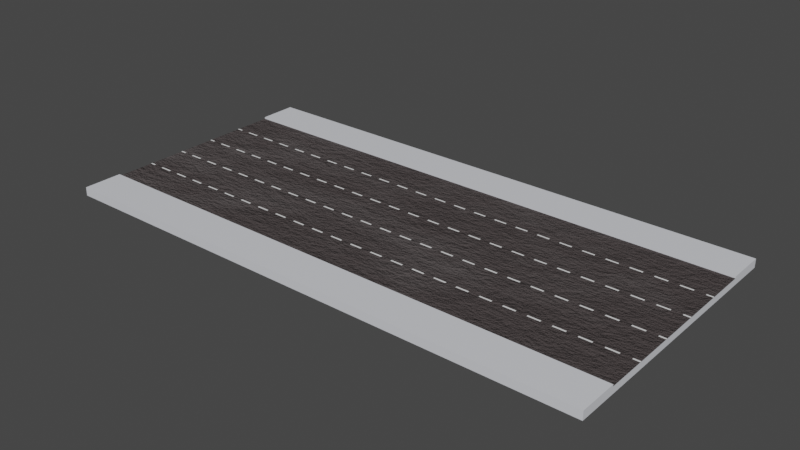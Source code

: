 # Source: mid_straight_road.blend  (saved by Blender 3.4.6; exported with 4.5.12 LTS)
import bpy
from mathutils import Matrix  # noqa: F401  (used for matrix-valued properties, if any)

bpy.ops.wm.read_factory_settings(use_empty=True)
scene = bpy.context.scene
scene.name = 'Scene'

# ---- collections
col_street = bpy.data.collections.new('street'); scene.collection.children.link(col_street)

# ---- materials (node trees are filled in below, after node groups)
mat_banchine = bpy.data.materials.new('banchine')
mat_street = bpy.data.materials.new('street')

# ---- material node trees
mat_banchine.use_nodes = True; mat_banchine.node_tree.nodes.clear()
_N = mat_banchine.node_tree.nodes; _L = mat_banchine.node_tree.links
n0 = _N.new('ShaderNodeBsdfPrincipled'); n0.name = 'Principled BSDF'; n0.location = (10, 300)
n0.distribution = 'GGX'
n0.subsurface_method = 'RANDOM_WALK_SKIN'
n0.inputs[0].default_value = (0.7231, 0.7379, 0.7835, 1.0)
n0.inputs[3].default_value = 1.45
n0.inputs[27].default_value = (0.0, 0.0, 0.0, 1.0)
n0.inputs[28].default_value = 1.0
n1 = _N.new('ShaderNodeOutputMaterial'); n1.name = 'Material Output'; n1.location = (300, 300)
_L.new(n0.outputs[0], n1.inputs[0])
n1.is_active_output = True
mat_street.use_nodes = True; mat_street.node_tree.nodes.clear()
_N = mat_street.node_tree.nodes; _L = mat_street.node_tree.links
n0 = _N.new('ShaderNodeBsdfPrincipled'); n0.name = 'Principled BSDF'; n0.location = (131, 300)
n0.distribution = 'GGX'
n0.subsurface_method = 'RANDOM_WALK_SKIN'
n0.inputs[3].default_value = 1.45
n0.inputs[13].default_value = 0.2345
n0.inputs[27].default_value = (0.0, 0.0, 0.0, 1.0)
n0.inputs[28].default_value = 1.0
n1 = _N.new('ShaderNodeOutputMaterial'); n1.name = 'Material Output'; n1.location = (421, 300)
n2 = _N.new('ShaderNodeRGB'); n2.name = 'RGB'; n2.location = (-679, 286)
n2.outputs[0].default_value = (0.08022, 0.06663, 0.06663, 1.0)
n3 = _N.new('ShaderNodeMix'); n3.name = 'Mix'; n3.location = (-78, 299)
n3.data_type = 'RGBA'
n3.inputs[0].default_value = 0.08
n4 = _N.new('ShaderNodeValToRGB'); n4.name = 'ColorRamp'; n4.location = (-411, 79)
while len(n4.color_ramp.elements) > 1: n4.color_ramp.elements.remove(n4.color_ramp.elements[-1])
n4.color_ramp.elements[0].position = 0.4618; n4.color_ramp.elements[0].color = (0.0, 0.0, 0.0, 1.0)
_e = n4.color_ramp.elements.new(0.8618); _e.color = (0.7284, 0.7284, 0.7284, 1.0)
n5 = _N.new('ShaderNodeMath'); n5.name = 'Math'; n5.location = (-88, 76)
n5.inputs[1].default_value = 0.75
n6 = _N.new('ShaderNodeTexNoise'); n6.name = 'Noise Texture'; n6.location = (-810, 83)
n6.inputs[2].default_value = 5.2
n6.inputs[3].default_value = 16.0
n7 = _N.new('ShaderNodeBump'); n7.name = 'Bump'; n7.location = (-142, -177)
n7.inputs[0].default_value = 0.4867
n7.inputs[1].default_value = 1.0
n7.inputs[2].default_value = 1.0
n8 = _N.new('ShaderNodeTexNoise'); n8.name = 'Musgrave Texture'; n8.location = (-425, -172)
n8.width = 150
n8.normalize = False
n8.inputs[2].default_value = 12.8
n8.inputs[3].default_value = 9.0
n8.inputs[4].default_value = 0.933
_L.new(n0.outputs[0], n1.inputs[0])
_L.new(n6.outputs[1], n4.inputs[0])
_L.new(n2.outputs[0], n3.inputs[6])
_L.new(n3.outputs[2], n0.inputs[0])
_L.new(n4.outputs[0], n3.inputs[7])
_L.new(n5.outputs[0], n0.inputs[2])
_L.new(n6.outputs[1], n5.inputs[0])
_L.new(n7.outputs[0], n0.inputs[5])
_L.new(n8.outputs[0], n7.inputs[3])
n1.is_active_output = True

# ---- world
world_world = bpy.data.worlds.new('World'); scene.world = world_world
world_world.use_nodes = True; world_world.node_tree.nodes.clear()
_N = world_world.node_tree.nodes; _L = world_world.node_tree.links
n0 = _N.new('ShaderNodeOutputWorld'); n0.name = 'World Output'; n0.location = (300, 300)
n1 = _N.new('ShaderNodeBackground'); n1.name = 'Background'; n1.location = (10, 300)
n1.inputs[0].default_value = (0.05088, 0.05088, 0.05088, 1.0)
_L.new(n1.outputs[0], n0.inputs[0])
n0.is_active_output = True
world_world.color = (0.05088, 0.05088, 0.05088)
world_world.use_sun_shadow = False
world_world.sun_shadow_jitter_overblur = 0.0

# ---- meshes
me_cube_003 = bpy.data.meshes.new('Cube.003')
me_cube_003.from_pydata([(-1.0, -1.0, -1.0), (-1.0, -1.0, 1.0), (-1.0, 1.0, -1.0), (-1.0, 1.0, 1.0), (1.0, -1.0, -1.0), (1.0, -1.0, 1.0), (1.0, 1.0, -1.0), (1.0, 1.0, 1.0), (-1.0, 0.7143, -1.0), (-1.0, 0.4286, -1.0), (-1.0, 0.1429, -1.0), (-1.0, -0.1429, -1.0), (-1.0, -0.4286, -1.0), (-1.0, -0.7143, -1.0), (-1.0, -0.7143, 1.0), (-1.0, 0.7143, 1.0), (1.0, -0.7143, -1.0), (1.0, -0.4286, -1.0), (1.0, -0.1429, -1.0), (1.0, 0.1429, -1.0), (1.0, 0.4286, -1.0), (1.0, 0.7143, -1.0), (1.0, 0.7143, 1.0), (1.0, -0.7143, 1.0), (-1.0, -1.0, 0.5665), (-1.0, 1.0, 0.5665), (1.0, 1.0, 0.5665), (1.0, -1.0, 0.5665), (1.0, 0.7143, 0.5665), (1.0, 0.4286, 0.5665), (1.0, 0.1429, 0.5665), (1.0, -0.1429, 0.5665), (1.0, -0.4286, 0.5665), (1.0, -0.7143, 0.5665), (-1.0, -0.7143, 0.5665), (-1.0, -0.4286, 0.5665), (-1.0, -0.1429, 0.5665), (-1.0, 0.1429, 0.5665), (-1.0, 0.4286, 0.5665), (-1.0, 0.7143, 0.5665), (1.0, -1.0, -1.0), (1.0, -1.0, 1.0), (1.0, 1.0, -1.0), (1.0, 1.0, 1.0), (3.0, -1.0, -1.0), (3.0, -1.0, 1.0), (3.0, 1.0, -1.0), (3.0, 1.0, 1.0), (1.0, 0.7143, -1.0), (1.0, 0.4286, -1.0), (1.0, 0.1429, -1.0), (1.0, -0.1429, -1.0), (1.0, -0.4286, -1.0), (1.0, -0.7143, -1.0), (1.0, -0.7143, 1.0), (1.0, 0.7143, 1.0), (3.0, -0.7143, -1.0), (3.0, -0.4286, -1.0), (3.0, -0.1429, -1.0), (3.0, 0.1429, -1.0), (3.0, 0.4286, -1.0), (3.0, 0.7143, -1.0), (3.0, 0.7143, 1.0), (3.0, -0.7143, 1.0), (1.0, -1.0, 0.5665), (1.0, 1.0, 0.5665), (3.0, 1.0, 0.5665), (3.0, -1.0, 0.5665), (3.0, 0.7143, 0.5665), (3.0, 0.4286, 0.5665), (3.0, 0.1429, 0.5665), (3.0, -0.1429, 0.5665), (3.0, -0.4286, 0.5665), (3.0, -0.7143, 0.5665), (1.0, -0.7143, 0.5665), (1.0, -0.4286, 0.5665), (1.0, -0.1429, 0.5665), (1.0, 0.1429, 0.5665), (1.0, 0.4286, 0.5665), (1.0, 0.7143, 0.5665), (3.0, -1.0, -1.0), (3.0, -1.0, 1.0), (3.0, 1.0, -1.0), (3.0, 1.0, 1.0), (5.0, -1.0, -1.0), (5.0, -1.0, 1.0), (5.0, 1.0, -1.0), (5.0, 1.0, 1.0), (3.0, 0.7143, -1.0), (3.0, 0.4286, -1.0), (3.0, 0.1429, -1.0), (3.0, -0.1429, -1.0), (3.0, -0.4286, -1.0), (3.0, -0.7143, -1.0), (3.0, -0.7143, 1.0), (3.0, 0.7143, 1.0), (5.0, -0.7143, -1.0), (5.0, -0.4286, -1.0), (5.0, -0.1429, -1.0), (5.0, 0.1429, -1.0), (5.0, 0.4286, -1.0), (5.0, 0.7143, -1.0), (5.0, 0.7143, 1.0), (5.0, -0.7143, 1.0), (3.0, -1.0, 0.5665), (3.0, 1.0, 0.5665), (5.0, 1.0, 0.5665), (5.0, -1.0, 0.5665), (5.0, 0.7143, 0.5665), (5.0, 0.4286, 0.5665), (5.0, 0.1429, 0.5665), (5.0, -0.1429, 0.5665), (5.0, -0.4286, 0.5665), (5.0, -0.7143, 0.5665), (3.0, -0.7143, 0.5665), (3.0, -0.4286, 0.5665), (3.0, -0.1429, 0.5665), (3.0, 0.1429, 0.5665), (3.0, 0.4286, 0.5665), (3.0, 0.7143, 0.5665), (5.0, -1.0, -1.0), (5.0, -1.0, 1.0), (5.0, 1.0, -1.0), (5.0, 1.0, 1.0), (7.0, -1.0, -1.0), (7.0, -1.0, 1.0), (7.0, 1.0, -1.0), (7.0, 1.0, 1.0), (5.0, 0.7143, -1.0), (5.0, 0.4286, -1.0), (5.0, 0.1429, -1.0), (5.0, -0.1429, -1.0), (5.0, -0.4286, -1.0), (5.0, -0.7143, -1.0), (5.0, -0.7143, 1.0), (5.0, 0.7143, 1.0), (7.0, -0.7143, -1.0), (7.0, -0.4286, -1.0), (7.0, -0.1429, -1.0), (7.0, 0.1429, -1.0), (7.0, 0.4286, -1.0), (7.0, 0.7143, -1.0), (7.0, 0.7143, 1.0), (7.0, -0.7143, 1.0), (5.0, -1.0, 0.5665), (5.0, 1.0, 0.5665), (7.0, 1.0, 0.5665), (7.0, -1.0, 0.5665), (7.0, 0.7143, 0.5665), (7.0, 0.4286, 0.5665), (7.0, 0.1429, 0.5665), (7.0, -0.1429, 0.5665), (7.0, -0.4286, 0.5665), (7.0, -0.7143, 0.5665), (5.0, -0.7143, 0.5665), (5.0, -0.4286, 0.5665), (5.0, -0.1429, 0.5665), (5.0, 0.1429, 0.5665), (5.0, 0.4286, 0.5665), (5.0, 0.7143, 0.5665)], [], [(39, 15, 3, 25), (25, 3, 7, 26), (33, 23, 5, 27), (27, 5, 1, 24), (13, 16, 4, 0), (23, 14, 1, 5), (7, 3, 15, 22), (13, 34, 35, 12), (12, 35, 36, 11), (11, 36, 37, 10), (10, 37, 38, 9), (9, 38, 39, 8), (2, 6, 21, 8), (8, 21, 20, 9), (9, 20, 19, 10), (10, 19, 18, 11), (11, 18, 17, 12), (12, 17, 16, 13), (26, 7, 22, 28), (38, 29, 28, 39), (29, 38, 37, 30), (24, 1, 14, 34), (30, 37, 36, 31), (31, 36, 35, 32), (35, 34, 33, 32), (14, 23, 33, 34), (15, 39, 28, 22), (0, 24, 34, 13), (17, 32, 33, 16), (18, 31, 32, 17), (19, 30, 31, 18), (20, 29, 30, 19), (21, 28, 29, 20), (6, 26, 28, 21), (4, 27, 24, 0), (16, 33, 27, 4), (2, 25, 26, 6), (8, 39, 25, 2), (79, 55, 43, 65), (65, 43, 47, 66), (73, 63, 45, 67), (67, 45, 41, 64), (53, 56, 44, 40), (63, 54, 41, 45), (47, 43, 55, 62), (53, 74, 75, 52), (52, 75, 76, 51), (51, 76, 77, 50), (50, 77, 78, 49), (49, 78, 79, 48), (42, 46, 61, 48), (48, 61, 60, 49), (49, 60, 59, 50), (50, 59, 58, 51), (51, 58, 57, 52), (52, 57, 56, 53), (66, 47, 62, 68), (78, 69, 68, 79), (69, 78, 77, 70), (64, 41, 54, 74), (70, 77, 76, 71), (71, 76, 75, 72), (75, 74, 73, 72), (54, 63, 73, 74), (55, 79, 68, 62), (40, 64, 74, 53), (57, 72, 73, 56), (58, 71, 72, 57), (59, 70, 71, 58), (60, 69, 70, 59), (61, 68, 69, 60), (46, 66, 68, 61), (44, 67, 64, 40), (56, 73, 67, 44), (42, 65, 66, 46), (48, 79, 65, 42), (119, 95, 83, 105), (105, 83, 87, 106), (113, 103, 85, 107), (107, 85, 81, 104), (93, 96, 84, 80), (103, 94, 81, 85), (87, 83, 95, 102), (93, 114, 115, 92), (92, 115, 116, 91), (91, 116, 117, 90), (90, 117, 118, 89), (89, 118, 119, 88), (82, 86, 101, 88), (88, 101, 100, 89), (89, 100, 99, 90), (90, 99, 98, 91), (91, 98, 97, 92), (92, 97, 96, 93), (106, 87, 102, 108), (118, 109, 108, 119), (109, 118, 117, 110), (104, 81, 94, 114), (110, 117, 116, 111), (111, 116, 115, 112), (115, 114, 113, 112), (94, 103, 113, 114), (95, 119, 108, 102), (80, 104, 114, 93), (97, 112, 113, 96), (98, 111, 112, 97), (99, 110, 111, 98), (100, 109, 110, 99), (101, 108, 109, 100), (86, 106, 108, 101), (84, 107, 104, 80), (96, 113, 107, 84), (82, 105, 106, 86), (88, 119, 105, 82), (159, 135, 123, 145), (145, 123, 127, 146), (153, 143, 125, 147), (147, 125, 121, 144), (133, 136, 124, 120), (143, 134, 121, 125), (127, 123, 135, 142), (133, 154, 155, 132), (132, 155, 156, 131), (131, 156, 157, 130), (130, 157, 158, 129), (129, 158, 159, 128), (122, 126, 141, 128), (128, 141, 140, 129), (129, 140, 139, 130), (130, 139, 138, 131), (131, 138, 137, 132), (132, 137, 136, 133), (146, 127, 142, 148), (158, 149, 148, 159), (149, 158, 157, 150), (144, 121, 134, 154), (150, 157, 156, 151), (151, 156, 155, 152), (155, 154, 153, 152), (134, 143, 153, 154), (135, 159, 148, 142), (120, 144, 154, 133), (137, 152, 153, 136), (138, 151, 152, 137), (139, 150, 151, 138), (140, 149, 150, 139), (141, 148, 149, 140), (126, 146, 148, 141), (124, 147, 144, 120), (136, 153, 147, 124), (122, 145, 146, 126), (128, 159, 145, 122)])
me_cube_003.polygons.foreach_set('material_index', [0, 0, 0, 0, 0, 0, 0, 0, 0, 0, 0, 0, 0, 0, 0, 0, 0, 0, 0, 1, 1, 0, 1, 1, 1, 0, 0, 0, 0, 0, 0, 0, 0, 0, 0, 0, 0, 0, 0, 0, 0, 0, 0, 0, 0, 0, 0, 0, 0, 0, 0, 0, 0, 0, 0, 0, 0, 1, 1, 0, 1, 1, 1, 0, 0, 0, 0, 0, 0, 0, 0, 0, 0, 0, 0, 0, 0, 0, 0, 0, 0, 0, 0, 0, 0, 0, 0, 0, 0, 0, 0, 0, 0, 0, 0, 1, 1, 0, 1, 1, 1, 0, 0, 0, 0, 0, 0, 0, 0, 0, 0, 0, 0, 0, 0, 0, 0, 0, 0, 0, 0, 0, 0, 0, 0, 0, 0, 0, 0, 0, 0, 0, 0, 1, 1, 0, 1, 1, 1, 0, 0, 0, 0, 0, 0, 0, 0, 0, 0, 0, 0, 0])
_uv = me_cube_003.uv_layers.new(name='UVMap')
_uv.uv.foreach_set('vector', [0.5708, 0.2143, 0.625, 0.2143, 0.625, 0.25, 0.5708, 0.25, 0.5708, 0.25, 0.625, 0.25, 0.625, 0.5, 0.5708, 0.5, 0.5708, 0.7143, 0.625, 0.7143, 0.625, 0.75, 0.5708, 0.75, 0.5708, 0.75, 0.625, 0.75, 0.625, 1.0, 0.5708, 1.0, 0.125, 0.7143, 0.375, 0.7143, 0.375, 0.75, 0.125, 0.75, 0.625, 0.7143, 0.875, 0.7143, 0.875, 0.75, 0.625, 0.75, 0.625, 0.5, 0.875, 0.5, 0.875, 0.5357, 0.625, 0.5357, 0.375, 0.03571, 0.5708, 0.03571, 0.5708, 0.07143, 0.375, 0.07143, 0.375, 0.07143, 0.5708, 0.07143, 0.5708, 0.1071, 0.375, 0.1071, 0.375, 0.1071, 0.5708, 0.1071, 0.5708, 0.1429, 0.375, 0.1429, 0.375, 0.1429, 0.5708, 0.1429, 0.5708, 0.1786, 0.375, 0.1786, 0.375, 0.1786, 0.5708, 0.1786, 0.5708, 0.2143, 0.375, 0.2143, 0.125, 0.5, 0.375, 0.5, 0.375, 0.5357, 0.125, 0.5357, 0.125, 0.5357, 0.375, 0.5357, 0.375, 0.5714, 0.125, 0.5714, 0.125, 0.5714, 0.375, 0.5714, 0.375, 0.6071, 0.125, 0.6071, 0.125, 0.6071, 0.375, 0.6071, 0.375, 0.6429, 0.125, 0.6429, 0.125, 0.6429, 0.375, 0.6429, 0.375, 0.6786, 0.125, 0.6786, 0.125, 0.6786, 0.375, 0.6786, 0.375, 0.7143, 0.125, 0.7143, 0.5708, 0.5, 0.625, 0.5, 0.625, 0.5357, 0.5708, 0.5357, 0.5708, 0.1786, 0.5708, 0.5714, 0.5708, 0.5357, 0.5708, 0.2143, 0.5708, 0.5714, 0.5708, 0.1786, 0.5708, 0.1429, 0.5708, 0.6071, 0.5708, 0.0, 0.625, 0.0, 0.625, 0.03571, 0.5708, 0.03571, 0.5708, 0.6071, 0.5708, 0.1429, 0.5708, 0.1071, 0.5708, 0.6429, 0.5708, 0.6429, 0.5708, 0.1071, 0.5708, 0.07143, 0.5708, 0.6786, 0.5708, 0.07143, 0.5708, 0.03571, 0.5708, 0.7143, 0.5708, 0.6786, 0.625, 0.03571, 0.625, 0.7143, 0.5708, 0.7143, 0.5708, 0.03571, 0.625, 0.2143, 0.5708, 0.2143, 0.5708, 0.5357, 0.625, 0.5357, 0.375, 0.0, 0.5708, 0.0, 0.5708, 0.03571, 0.375, 0.03571, 0.375, 0.6786, 0.5708, 0.6786, 0.5708, 0.7143, 0.375, 0.7143, 0.375, 0.6429, 0.5708, 0.6429, 0.5708, 0.6786, 0.375, 0.6786, 0.375, 0.6071, 0.5708, 0.6071, 0.5708, 0.6429, 0.375, 0.6429, 0.375, 0.5714, 0.5708, 0.5714, 0.5708, 0.6071, 0.375, 0.6071, 0.375, 0.5357, 0.5708, 0.5357, 0.5708, 0.5714, 0.375, 0.5714, 0.375, 0.5, 0.5708, 0.5, 0.5708, 0.5357, 0.375, 0.5357, 0.375, 0.75, 0.5708, 0.75, 0.5708, 1.0, 0.375, 1.0, 0.375, 0.7143, 0.5708, 0.7143, 0.5708, 0.75, 0.375, 0.75, 0.375, 0.25, 0.5708, 0.25, 0.5708, 0.5, 0.375, 0.5, 0.375, 0.2143, 0.5708, 0.2143, 0.5708, 0.25, 0.375, 0.25, 0.5708, 0.2143, 0.625, 0.2143, 0.625, 0.25, 0.5708, 0.25, 0.5708, 0.25, 0.625, 0.25, 0.625, 0.5, 0.5708, 0.5, 0.5708, 0.7143, 0.625, 0.7143, 0.625, 0.75, 0.5708, 0.75, 0.5708, 0.75, 0.625, 0.75, 0.625, 1.0, 0.5708, 1.0, 0.125, 0.7143, 0.375, 0.7143, 0.375, 0.75, 0.125, 0.75, 0.625, 0.7143, 0.875, 0.7143, 0.875, 0.75, 0.625, 0.75, 0.625, 0.5, 0.875, 0.5, 0.875, 0.5357, 0.625, 0.5357, 0.375, 0.03571, 0.5708, 0.03571, 0.5708, 0.07143, 0.375, 0.07143, 0.375, 0.07143, 0.5708, 0.07143, 0.5708, 0.1071, 0.375, 0.1071, 0.375, 0.1071, 0.5708, 0.1071, 0.5708, 0.1429, 0.375, 0.1429, 0.375, 0.1429, 0.5708, 0.1429, 0.5708, 0.1786, 0.375, 0.1786, 0.375, 0.1786, 0.5708, 0.1786, 0.5708, 0.2143, 0.375, 0.2143, 0.125, 0.5, 0.375, 0.5, 0.375, 0.5357, 0.125, 0.5357, 0.125, 0.5357, 0.375, 0.5357, 0.375, 0.5714, 0.125, 0.5714, 0.125, 0.5714, 0.375, 0.5714, 0.375, 0.6071, 0.125, 0.6071, 0.125, 0.6071, 0.375, 0.6071, 0.375, 0.6429, 0.125, 0.6429, 0.125, 0.6429, 0.375, 0.6429, 0.375, 0.6786, 0.125, 0.6786, 0.125, 0.6786, 0.375, 0.6786, 0.375, 0.7143, 0.125, 0.7143, 0.5708, 0.5, 0.625, 0.5, 0.625, 0.5357, 0.5708, 0.5357, 0.5708, 0.1786, 0.5708, 0.5714, 0.5708, 0.5357, 0.5708, 0.2143, 0.5708, 0.5714, 0.5708, 0.1786, 0.5708, 0.1429, 0.5708, 0.6071, 0.5708, 0.0, 0.625, 0.0, 0.625, 0.03571, 0.5708, 0.03571, 0.5708, 0.6071, 0.5708, 0.1429, 0.5708, 0.1071, 0.5708, 0.6429, 0.5708, 0.6429, 0.5708, 0.1071, 0.5708, 0.07143, 0.5708, 0.6786, 0.5708, 0.07143, 0.5708, 0.03571, 0.5708, 0.7143, 0.5708, 0.6786, 0.625, 0.03571, 0.625, 0.7143, 0.5708, 0.7143, 0.5708, 0.03571, 0.625, 0.2143, 0.5708, 0.2143, 0.5708, 0.5357, 0.625, 0.5357, 0.375, 0.0, 0.5708, 0.0, 0.5708, 0.03571, 0.375, 0.03571, 0.375, 0.6786, 0.5708, 0.6786, 0.5708, 0.7143, 0.375, 0.7143, 0.375, 0.6429, 0.5708, 0.6429, 0.5708, 0.6786, 0.375, 0.6786, 0.375, 0.6071, 0.5708, 0.6071, 0.5708, 0.6429, 0.375, 0.6429, 0.375, 0.5714, 0.5708, 0.5714, 0.5708, 0.6071, 0.375, 0.6071, 0.375, 0.5357, 0.5708, 0.5357, 0.5708, 0.5714, 0.375, 0.5714, 0.375, 0.5, 0.5708, 0.5, 0.5708, 0.5357, 0.375, 0.5357, 0.375, 0.75, 0.5708, 0.75, 0.5708, 1.0, 0.375, 1.0, 0.375, 0.7143, 0.5708, 0.7143, 0.5708, 0.75, 0.375, 0.75, 0.375, 0.25, 0.5708, 0.25, 0.5708, 0.5, 0.375, 0.5, 0.375, 0.2143, 0.5708, 0.2143, 0.5708, 0.25, 0.375, 0.25, 0.5708, 0.2143, 0.625, 0.2143, 0.625, 0.25, 0.5708, 0.25, 0.5708, 0.25, 0.625, 0.25, 0.625, 0.5, 0.5708, 0.5, 0.5708, 0.7143, 0.625, 0.7143, 0.625, 0.75, 0.5708, 0.75, 0.5708, 0.75, 0.625, 0.75, 0.625, 1.0, 0.5708, 1.0, 0.125, 0.7143, 0.375, 0.7143, 0.375, 0.75, 0.125, 0.75, 0.625, 0.7143, 0.875, 0.7143, 0.875, 0.75, 0.625, 0.75, 0.625, 0.5, 0.875, 0.5, 0.875, 0.5357, 0.625, 0.5357, 0.375, 0.03571, 0.5708, 0.03571, 0.5708, 0.07143, 0.375, 0.07143, 0.375, 0.07143, 0.5708, 0.07143, 0.5708, 0.1071, 0.375, 0.1071, 0.375, 0.1071, 0.5708, 0.1071, 0.5708, 0.1429, 0.375, 0.1429, 0.375, 0.1429, 0.5708, 0.1429, 0.5708, 0.1786, 0.375, 0.1786, 0.375, 0.1786, 0.5708, 0.1786, 0.5708, 0.2143, 0.375, 0.2143, 0.125, 0.5, 0.375, 0.5, 0.375, 0.5357, 0.125, 0.5357, 0.125, 0.5357, 0.375, 0.5357, 0.375, 0.5714, 0.125, 0.5714, 0.125, 0.5714, 0.375, 0.5714, 0.375, 0.6071, 0.125, 0.6071, 0.125, 0.6071, 0.375, 0.6071, 0.375, 0.6429, 0.125, 0.6429, 0.125, 0.6429, 0.375, 0.6429, 0.375, 0.6786, 0.125, 0.6786, 0.125, 0.6786, 0.375, 0.6786, 0.375, 0.7143, 0.125, 0.7143, 0.5708, 0.5, 0.625, 0.5, 0.625, 0.5357, 0.5708, 0.5357, 0.5708, 0.1786, 0.5708, 0.5714, 0.5708, 0.5357, 0.5708, 0.2143, 0.5708, 0.5714, 0.5708, 0.1786, 0.5708, 0.1429, 0.5708, 0.6071, 0.5708, 0.0, 0.625, 0.0, 0.625, 0.03571, 0.5708, 0.03571, 0.5708, 0.6071, 0.5708, 0.1429, 0.5708, 0.1071, 0.5708, 0.6429, 0.5708, 0.6429, 0.5708, 0.1071, 0.5708, 0.07143, 0.5708, 0.6786, 0.5708, 0.07143, 0.5708, 0.03571, 0.5708, 0.7143, 0.5708, 0.6786, 0.625, 0.03571, 0.625, 0.7143, 0.5708, 0.7143, 0.5708, 0.03571, 0.625, 0.2143, 0.5708, 0.2143, 0.5708, 0.5357, 0.625, 0.5357, 0.375, 0.0, 0.5708, 0.0, 0.5708, 0.03571, 0.375, 0.03571, 0.375, 0.6786, 0.5708, 0.6786, 0.5708, 0.7143, 0.375, 0.7143, 0.375, 0.6429, 0.5708, 0.6429, 0.5708, 0.6786, 0.375, 0.6786, 0.375, 0.6071, 0.5708, 0.6071, 0.5708, 0.6429, 0.375, 0.6429, 0.375, 0.5714, 0.5708, 0.5714, 0.5708, 0.6071, 0.375, 0.6071, 0.375, 0.5357, 0.5708, 0.5357, 0.5708, 0.5714, 0.375, 0.5714, 0.375, 0.5, 0.5708, 0.5, 0.5708, 0.5357, 0.375, 0.5357, 0.375, 0.75, 0.5708, 0.75, 0.5708, 1.0, 0.375, 1.0, 0.375, 0.7143, 0.5708, 0.7143, 0.5708, 0.75, 0.375, 0.75, 0.375, 0.25, 0.5708, 0.25, 0.5708, 0.5, 0.375, 0.5, 0.375, 0.2143, 0.5708, 0.2143, 0.5708, 0.25, 0.375, 0.25, 0.5708, 0.2143, 0.625, 0.2143, 0.625, 0.25, 0.5708, 0.25, 0.5708, 0.25, 0.625, 0.25, 0.625, 0.5, 0.5708, 0.5, 0.5708, 0.7143, 0.625, 0.7143, 0.625, 0.75, 0.5708, 0.75, 0.5708, 0.75, 0.625, 0.75, 0.625, 1.0, 0.5708, 1.0, 0.125, 0.7143, 0.375, 0.7143, 0.375, 0.75, 0.125, 0.75, 0.625, 0.7143, 0.875, 0.7143, 0.875, 0.75, 0.625, 0.75, 0.625, 0.5, 0.875, 0.5, 0.875, 0.5357, 0.625, 0.5357, 0.375, 0.03571, 0.5708, 0.03571, 0.5708, 0.07143, 0.375, 0.07143, 0.375, 0.07143, 0.5708, 0.07143, 0.5708, 0.1071, 0.375, 0.1071, 0.375, 0.1071, 0.5708, 0.1071, 0.5708, 0.1429, 0.375, 0.1429, 0.375, 0.1429, 0.5708, 0.1429, 0.5708, 0.1786, 0.375, 0.1786, 0.375, 0.1786, 0.5708, 0.1786, 0.5708, 0.2143, 0.375, 0.2143, 0.125, 0.5, 0.375, 0.5, 0.375, 0.5357, 0.125, 0.5357, 0.125, 0.5357, 0.375, 0.5357, 0.375, 0.5714, 0.125, 0.5714, 0.125, 0.5714, 0.375, 0.5714, 0.375, 0.6071, 0.125, 0.6071, 0.125, 0.6071, 0.375, 0.6071, 0.375, 0.6429, 0.125, 0.6429, 0.125, 0.6429, 0.375, 0.6429, 0.375, 0.6786, 0.125, 0.6786, 0.125, 0.6786, 0.375, 0.6786, 0.375, 0.7143, 0.125, 0.7143, 0.5708, 0.5, 0.625, 0.5, 0.625, 0.5357, 0.5708, 0.5357, 0.5708, 0.1786, 0.5708, 0.5714, 0.5708, 0.5357, 0.5708, 0.2143, 0.5708, 0.5714, 0.5708, 0.1786, 0.5708, 0.1429, 0.5708, 0.6071, 0.5708, 0.0, 0.625, 0.0, 0.625, 0.03571, 0.5708, 0.03571, 0.5708, 0.6071, 0.5708, 0.1429, 0.5708, 0.1071, 0.5708, 0.6429, 0.5708, 0.6429, 0.5708, 0.1071, 0.5708, 0.07143, 0.5708, 0.6786, 0.5708, 0.07143, 0.5708, 0.03571, 0.5708, 0.7143, 0.5708, 0.6786, 0.625, 0.03571, 0.625, 0.7143, 0.5708, 0.7143, 0.5708, 0.03571, 0.625, 0.2143, 0.5708, 0.2143, 0.5708, 0.5357, 0.625, 0.5357, 0.375, 0.0, 0.5708, 0.0, 0.5708, 0.03571, 0.375, 0.03571, 0.375, 0.6786, 0.5708, 0.6786, 0.5708, 0.7143, 0.375, 0.7143, 0.375, 0.6429, 0.5708, 0.6429, 0.5708, 0.6786, 0.375, 0.6786, 0.375, 0.6071, 0.5708, 0.6071, 0.5708, 0.6429, 0.375, 0.6429, 0.375, 0.5714, 0.5708, 0.5714, 0.5708, 0.6071, 0.375, 0.6071, 0.375, 0.5357, 0.5708, 0.5357, 0.5708, 0.5714, 0.375, 0.5714, 0.375, 0.5, 0.5708, 0.5, 0.5708, 0.5357, 0.375, 0.5357, 0.375, 0.75, 0.5708, 0.75, 0.5708, 1.0, 0.375, 1.0, 0.375, 0.7143, 0.5708, 0.7143, 0.5708, 0.75, 0.375, 0.75, 0.375, 0.25, 0.5708, 0.25, 0.5708, 0.5, 0.375, 0.5, 0.375, 0.2143, 0.5708, 0.2143, 0.5708, 0.25, 0.375, 0.25])
me_cube_003.materials.append(mat_banchine)
me_cube_003.materials.append(mat_street)
me_cube_003.update()
me_plane = bpy.data.meshes.new('Plane')
me_plane.from_pydata([(-0.09014, 21.88, 0.0), (0.005018, 21.88, 0.0), (-0.09014, 23.88, 0.0), (0.005018, 23.88, 0.0), (-0.09014, 67.62, 0.0), (0.005018, 67.62, 0.0), (-0.09014, 69.62, 0.0), (0.005018, 69.62, 0.0), (-0.09014, -23.83, 0.0), (0.005018, -23.83, 0.0), (-0.09014, -21.83, 0.0), (0.005018, -21.83, 0.0), (-0.09014, -69.5, 0.0), (0.005018, -69.5, 0.0), (-0.09014, -67.5, 0.0), (0.005018, -67.5, 0.0), (-0.4236, 21.88, 0.0), (-0.2434, 21.88, 0.0), (-0.4236, 23.88, 0.0), (-0.2434, 23.88, 0.0), (-0.4236, 67.62, 0.0), (-0.2434, 67.62, 0.0), (-0.4236, 69.62, 0.0), (-0.2434, 69.62, 0.0), (-0.4236, -23.83, 0.0), (-0.2434, -23.83, 0.0), (-0.4236, -21.83, 0.0), (-0.2434, -21.83, 0.0), (-0.4236, -69.5, 0.0), (-0.2434, -69.5, 0.0), (-0.4236, -67.5, 0.0), (-0.2434, -67.5, 0.0), (-0.7572, 21.88, 0.0), (-0.5769, 21.88, 0.0), (-0.7572, 23.88, 0.0), (-0.5769, 23.88, 0.0), (-0.7572, 67.62, 0.0), (-0.5769, 67.62, 0.0), (-0.7572, 69.62, 0.0), (-0.5769, 69.62, 0.0), (-0.7572, -23.83, 0.0), (-0.5769, -23.83, 0.0), (-0.7572, -21.83, 0.0), (-0.5769, -21.83, 0.0), (-0.7572, -69.5, 0.0), (-0.5769, -69.5, 0.0), (-0.7572, -67.5, 0.0), (-0.5769, -67.5, 0.0), (-1.091, 21.88, 0.0), (-0.9104, 21.88, 0.0), (-1.091, 23.88, 0.0), (-0.9104, 23.88, 0.0), (-1.091, 67.62, 0.0), (-0.9104, 67.62, 0.0), (-1.091, 69.62, 0.0), (-0.9104, 69.62, 0.0), (-1.091, -23.83, 0.0), (-0.9104, -23.83, 0.0), (-1.091, -21.83, 0.0), (-0.9104, -21.83, 0.0), (-1.091, -69.5, 0.0), (-0.9104, -69.5, 0.0), (-1.091, -67.5, 0.0), (-0.9104, -67.5, 0.0), (-1.424, 21.88, 0.0), (-1.244, 21.88, 0.0), (-1.424, 23.88, 0.0), (-1.244, 23.88, 0.0), (-1.424, 67.62, 0.0), (-1.244, 67.62, 0.0), (-1.424, 69.62, 0.0), (-1.244, 69.62, 0.0), (-1.424, -23.83, 0.0), (-1.244, -23.83, 0.0), (-1.424, -21.83, 0.0), (-1.244, -21.83, 0.0), (-1.424, -69.5, 0.0), (-1.244, -69.5, 0.0), (-1.424, -67.5, 0.0), (-1.244, -67.5, 0.0), (-1.758, 21.88, 0.0), (-1.577, 21.88, 0.0), (-1.758, 23.88, 0.0), (-1.577, 23.88, 0.0), (-1.758, 67.62, 0.0), (-1.577, 67.62, 0.0), (-1.758, 69.62, 0.0), (-1.577, 69.62, 0.0), (-1.758, -23.83, 0.0), (-1.577, -23.83, 0.0), (-1.758, -21.83, 0.0), (-1.577, -21.83, 0.0), (-1.758, -69.5, 0.0), (-1.577, -69.5, 0.0), (-1.758, -67.5, 0.0), (-1.577, -67.5, 0.0), (-1.995, 21.88, 0.0), (-1.911, 21.88, 0.0), (-1.995, 23.88, 0.0), (-1.911, 23.88, 0.0), (-1.995, 67.62, 0.0), (-1.911, 67.62, 0.0), (-1.995, 69.62, 0.0), (-1.911, 69.62, 0.0), (-1.995, -23.83, 0.0), (-1.911, -23.83, 0.0), (-1.995, -21.83, 0.0), (-1.911, -21.83, 0.0), (-1.995, -69.5, 0.0), (-1.911, -69.5, 0.0), (-1.995, -67.5, 0.0), (-1.911, -67.5, 0.0), (1.909, 21.88, 0.0), (2.005, 21.88, 0.0), (1.909, 23.88, 0.0), (2.005, 23.88, 0.0), (1.909, 67.62, 0.0), (2.005, 67.62, 0.0), (1.909, 69.62, 0.0), (2.005, 69.62, 0.0), (1.909, -23.83, 0.0), (2.005, -23.83, 0.0), (1.909, -21.83, 0.0), (2.005, -21.83, 0.0), (1.909, -69.5, 0.0), (2.005, -69.5, 0.0), (1.909, -67.5, 0.0), (2.005, -67.5, 0.0), (1.576, 21.88, 0.0), (1.756, 21.88, 0.0), (1.576, 23.88, 0.0), (1.756, 23.88, 0.0), (1.576, 67.62, 0.0), (1.756, 67.62, 0.0), (1.576, 69.62, 0.0), (1.756, 69.62, 0.0), (1.576, -23.83, 0.0), (1.756, -23.83, 0.0), (1.576, -21.83, 0.0), (1.756, -21.83, 0.0), (1.576, -69.5, 0.0), (1.756, -69.5, 0.0), (1.576, -67.5, 0.0), (1.756, -67.5, 0.0), (1.242, 21.88, 0.0), (1.423, 21.88, 0.0), (1.242, 23.88, 0.0), (1.423, 23.88, 0.0), (1.242, 67.62, 0.0), (1.423, 67.62, 0.0), (1.242, 69.62, 0.0), (1.423, 69.62, 0.0), (1.242, -23.83, 0.0), (1.423, -23.83, 0.0), (1.242, -21.83, 0.0), (1.423, -21.83, 0.0), (1.242, -69.5, 0.0), (1.423, -69.5, 0.0), (1.242, -67.5, 0.0), (1.423, -67.5, 0.0), (0.9089, 21.88, 0.0), (1.089, 21.88, 0.0), (0.9089, 23.88, 0.0), (1.089, 23.88, 0.0), (0.9089, 67.62, 0.0), (1.089, 67.62, 0.0), (0.9089, 69.62, 0.0), (1.089, 69.62, 0.0), (0.9089, -23.83, 0.0), (1.089, -23.83, 0.0), (0.9089, -21.83, 0.0), (1.089, -21.83, 0.0), (0.9089, -69.5, 0.0), (1.089, -69.5, 0.0), (0.9089, -67.5, 0.0), (1.089, -67.5, 0.0), (0.5754, 21.88, 0.0), (0.7557, 21.88, 0.0), (0.5754, 23.88, 0.0), (0.7557, 23.88, 0.0), (0.5754, 67.62, 0.0), (0.7557, 67.62, 0.0), (0.5754, 69.62, 0.0), (0.7557, 69.62, 0.0), (0.5754, -23.83, 0.0), (0.7557, -23.83, 0.0), (0.5754, -21.83, 0.0), (0.7557, -21.83, 0.0), (0.5754, -69.5, 0.0), (0.7557, -69.5, 0.0), (0.5754, -67.5, 0.0), (0.7557, -67.5, 0.0), (0.2419, 21.88, 0.0), (0.4222, 21.88, 0.0), (0.2419, 23.88, 0.0), (0.4222, 23.88, 0.0), (0.2419, 67.62, 0.0), (0.4222, 67.62, 0.0), (0.2419, 69.62, 0.0), (0.4222, 69.62, 0.0), (0.2419, -23.83, 0.0), (0.4222, -23.83, 0.0), (0.2419, -21.83, 0.0), (0.4222, -21.83, 0.0), (0.2419, -69.5, 0.0), (0.4222, -69.5, 0.0), (0.2419, -67.5, 0.0), (0.4222, -67.5, 0.0), (0.005018, 21.88, 0.0), (0.08865, 21.88, 0.0), (0.005018, 23.88, 0.0), (0.08865, 23.88, 0.0), (0.005018, 67.62, 0.0), (0.08865, 67.62, 0.0), (0.005018, 69.62, 0.0), (0.08865, 69.62, 0.0), (0.005018, -23.83, 0.0), (0.08865, -23.83, 0.0), (0.005018, -21.83, 0.0), (0.08865, -21.83, 0.0), (0.005018, -69.5, 0.0), (0.08865, -69.5, 0.0), (0.005018, -67.5, 0.0), (0.08865, -67.5, 0.0), (3.909, 21.88, 0.0), (4.004, 21.88, 0.0), (3.909, 23.88, 0.0), (4.004, 23.88, 0.0), (3.909, 67.62, 0.0), (4.004, 67.62, 0.0), (3.909, 69.62, 0.0), (4.004, 69.62, 0.0), (3.909, -23.83, 0.0), (4.004, -23.83, 0.0), (3.909, -21.83, 0.0), (4.004, -21.83, 0.0), (3.909, -69.5, 0.0), (4.004, -69.5, 0.0), (3.909, -67.5, 0.0), (4.004, -67.5, 0.0), (3.575, 21.88, 0.0), (3.756, 21.88, 0.0), (3.575, 23.88, 0.0), (3.756, 23.88, 0.0), (3.575, 67.62, 0.0), (3.756, 67.62, 0.0), (3.575, 69.62, 0.0), (3.756, 69.62, 0.0), (3.575, -23.83, 0.0), (3.756, -23.83, 0.0), (3.575, -21.83, 0.0), (3.756, -21.83, 0.0), (3.575, -69.5, 0.0), (3.756, -69.5, 0.0), (3.575, -67.5, 0.0), (3.756, -67.5, 0.0), (3.242, 21.88, 0.0), (3.422, 21.88, 0.0), (3.242, 23.88, 0.0), (3.422, 23.88, 0.0), (3.242, 67.62, 0.0), (3.422, 67.62, 0.0), (3.242, 69.62, 0.0), (3.422, 69.62, 0.0), (3.242, -23.83, 0.0), (3.422, -23.83, 0.0), (3.242, -21.83, 0.0), (3.422, -21.83, 0.0), (3.242, -69.5, 0.0), (3.422, -69.5, 0.0), (3.242, -67.5, 0.0), (3.422, -67.5, 0.0), (2.908, 21.88, 0.0), (3.089, 21.88, 0.0), (2.908, 23.88, 0.0), (3.089, 23.88, 0.0), (2.908, 67.62, 0.0), (3.089, 67.62, 0.0), (2.908, 69.62, 0.0), (3.089, 69.62, 0.0), (2.908, -23.83, 0.0), (3.089, -23.83, 0.0), (2.908, -21.83, 0.0), (3.089, -21.83, 0.0), (2.908, -69.5, 0.0), (3.089, -69.5, 0.0), (2.908, -67.5, 0.0), (3.089, -67.5, 0.0), (2.575, 21.88, 0.0), (2.755, 21.88, 0.0), (2.575, 23.88, 0.0), (2.755, 23.88, 0.0), (2.575, 67.62, 0.0), (2.755, 67.62, 0.0), (2.575, 69.62, 0.0), (2.755, 69.62, 0.0), (2.575, -23.83, 0.0), (2.755, -23.83, 0.0), (2.575, -21.83, 0.0), (2.755, -21.83, 0.0), (2.575, -69.5, 0.0), (2.755, -69.5, 0.0), (2.575, -67.5, 0.0), (2.755, -67.5, 0.0), (2.241, 21.88, 0.0), (2.422, 21.88, 0.0), (2.241, 23.88, 0.0), (2.422, 23.88, 0.0), (2.241, 67.62, 0.0), (2.422, 67.62, 0.0), (2.241, 69.62, 0.0), (2.422, 69.62, 0.0), (2.241, -23.83, 0.0), (2.422, -23.83, 0.0), (2.241, -21.83, 0.0), (2.422, -21.83, 0.0), (2.241, -69.5, 0.0), (2.422, -69.5, 0.0), (2.241, -67.5, 0.0), (2.422, -67.5, 0.0), (2.005, 21.88, 0.0), (2.088, 21.88, 0.0), (2.005, 23.88, 0.0), (2.088, 23.88, 0.0), (2.005, 67.62, 0.0), (2.088, 67.62, 0.0), (2.005, 69.62, 0.0), (2.088, 69.62, 0.0), (2.005, -23.83, 0.0), (2.088, -23.83, 0.0), (2.005, -21.83, 0.0), (2.088, -21.83, 0.0), (2.005, -69.5, 0.0), (2.088, -69.5, 0.0), (2.005, -67.5, 0.0), (2.088, -67.5, 0.0), (5.909, 21.88, 0.0), (6.004, 21.88, 0.0), (5.909, 23.88, 0.0), (6.004, 23.88, 0.0), (5.909, 67.62, 0.0), (6.004, 67.62, 0.0), (5.909, 69.62, 0.0), (6.004, 69.62, 0.0), (5.909, -23.83, 0.0), (6.004, -23.83, 0.0), (5.909, -21.83, 0.0), (6.004, -21.83, 0.0), (5.909, -69.5, 0.0), (6.004, -69.5, 0.0), (5.909, -67.5, 0.0), (6.004, -67.5, 0.0), (5.575, 21.88, 0.0), (5.755, 21.88, 0.0), (5.575, 23.88, 0.0), (5.755, 23.88, 0.0), (5.575, 67.62, 0.0), (5.755, 67.62, 0.0), (5.575, 69.62, 0.0), (5.755, 69.62, 0.0), (5.575, -23.83, 0.0), (5.755, -23.83, 0.0), (5.575, -21.83, 0.0), (5.755, -21.83, 0.0), (5.575, -69.5, 0.0), (5.755, -69.5, 0.0), (5.575, -67.5, 0.0), (5.755, -67.5, 0.0), (5.242, 21.88, 0.0), (5.422, 21.88, 0.0), (5.242, 23.88, 0.0), (5.422, 23.88, 0.0), (5.242, 67.62, 0.0), (5.422, 67.62, 0.0), (5.242, 69.62, 0.0), (5.422, 69.62, 0.0), (5.242, -23.83, 0.0), (5.422, -23.83, 0.0), (5.242, -21.83, 0.0), (5.422, -21.83, 0.0), (5.242, -69.5, 0.0), (5.422, -69.5, 0.0), (5.242, -67.5, 0.0), (5.422, -67.5, 0.0), (4.908, 21.88, 0.0), (5.088, 21.88, 0.0), (4.908, 23.88, 0.0), (5.088, 23.88, 0.0), (4.908, 67.62, 0.0), (5.088, 67.62, 0.0), (4.908, 69.62, 0.0), (5.088, 69.62, 0.0), (4.908, -23.83, 0.0), (5.088, -23.83, 0.0), (4.908, -21.83, 0.0), (5.088, -21.83, 0.0), (4.908, -69.5, 0.0), (5.088, -69.5, 0.0), (4.908, -67.5, 0.0), (5.088, -67.5, 0.0), (4.574, 21.88, 0.0), (4.755, 21.88, 0.0), (4.574, 23.88, 0.0), (4.755, 23.88, 0.0), (4.574, 67.62, 0.0), (4.755, 67.62, 0.0), (4.574, 69.62, 0.0), (4.755, 69.62, 0.0), (4.574, -23.83, 0.0), (4.755, -23.83, 0.0), (4.574, -21.83, 0.0), (4.755, -21.83, 0.0), (4.574, -69.5, 0.0), (4.755, -69.5, 0.0), (4.574, -67.5, 0.0), (4.755, -67.5, 0.0), (4.241, 21.88, 0.0), (4.421, 21.88, 0.0), (4.241, 23.88, 0.0), (4.421, 23.88, 0.0), (4.241, 67.62, 0.0), (4.421, 67.62, 0.0), (4.241, 69.62, 0.0), (4.421, 69.62, 0.0), (4.241, -23.83, 0.0), (4.421, -23.83, 0.0), (4.241, -21.83, 0.0), (4.421, -21.83, 0.0), (4.241, -69.5, 0.0), (4.421, -69.5, 0.0), (4.241, -67.5, 0.0), (4.421, -67.5, 0.0), (4.004, 21.88, 0.0), (4.088, 21.88, 0.0), (4.004, 23.88, 0.0), (4.088, 23.88, 0.0), (4.004, 67.62, 0.0), (4.088, 67.62, 0.0), (4.004, 69.62, 0.0), (4.088, 69.62, 0.0), (4.004, -23.83, 0.0), (4.088, -23.83, 0.0), (4.004, -21.83, 0.0), (4.088, -21.83, 0.0), (4.004, -69.5, 0.0), (4.088, -69.5, 0.0), (4.004, -67.5, 0.0), (4.088, -67.5, 0.0)], [], [(0, 1, 3, 2), (4, 5, 7, 6), (8, 9, 11, 10), (12, 13, 15, 14), (16, 17, 19, 18), (20, 21, 23, 22), (24, 25, 27, 26), (28, 29, 31, 30), (32, 33, 35, 34), (36, 37, 39, 38), (40, 41, 43, 42), (44, 45, 47, 46), (48, 49, 51, 50), (52, 53, 55, 54), (56, 57, 59, 58), (60, 61, 63, 62), (64, 65, 67, 66), (68, 69, 71, 70), (72, 73, 75, 74), (76, 77, 79, 78), (80, 81, 83, 82), (84, 85, 87, 86), (88, 89, 91, 90), (92, 93, 95, 94), (96, 97, 99, 98), (100, 101, 103, 102), (104, 105, 107, 106), (108, 109, 111, 110), (112, 113, 115, 114), (116, 117, 119, 118), (120, 121, 123, 122), (124, 125, 127, 126), (128, 129, 131, 130), (132, 133, 135, 134), (136, 137, 139, 138), (140, 141, 143, 142), (144, 145, 147, 146), (148, 149, 151, 150), (152, 153, 155, 154), (156, 157, 159, 158), (160, 161, 163, 162), (164, 165, 167, 166), (168, 169, 171, 170), (172, 173, 175, 174), (176, 177, 179, 178), (180, 181, 183, 182), (184, 185, 187, 186), (188, 189, 191, 190), (192, 193, 195, 194), (196, 197, 199, 198), (200, 201, 203, 202), (204, 205, 207, 206), (208, 209, 211, 210), (212, 213, 215, 214), (216, 217, 219, 218), (220, 221, 223, 222), (224, 225, 227, 226), (228, 229, 231, 230), (232, 233, 235, 234), (236, 237, 239, 238), (240, 241, 243, 242), (244, 245, 247, 246), (248, 249, 251, 250), (252, 253, 255, 254), (256, 257, 259, 258), (260, 261, 263, 262), (264, 265, 267, 266), (268, 269, 271, 270), (272, 273, 275, 274), (276, 277, 279, 278), (280, 281, 283, 282), (284, 285, 287, 286), (288, 289, 291, 290), (292, 293, 295, 294), (296, 297, 299, 298), (300, 301, 303, 302), (304, 305, 307, 306), (308, 309, 311, 310), (312, 313, 315, 314), (316, 317, 319, 318), (320, 321, 323, 322), (324, 325, 327, 326), (328, 329, 331, 330), (332, 333, 335, 334), (336, 337, 339, 338), (340, 341, 343, 342), (344, 345, 347, 346), (348, 349, 351, 350), (352, 353, 355, 354), (356, 357, 359, 358), (360, 361, 363, 362), (364, 365, 367, 366), (368, 369, 371, 370), (372, 373, 375, 374), (376, 377, 379, 378), (380, 381, 383, 382), (384, 385, 387, 386), (388, 389, 391, 390), (392, 393, 395, 394), (396, 397, 399, 398), (400, 401, 403, 402), (404, 405, 407, 406), (408, 409, 411, 410), (412, 413, 415, 414), (416, 417, 419, 418), (420, 421, 423, 422), (424, 425, 427, 426), (428, 429, 431, 430), (432, 433, 435, 434), (436, 437, 439, 438), (440, 441, 443, 442), (444, 445, 447, 446)])
_uv = me_plane.uv_layers.new(name='UVMap')
_uv.uv.foreach_set('vector', [0.0, 0.0, 1.0, 0.0, 1.0, 1.0, 0.0, 1.0, 0.0, 0.0, 1.0, 0.0, 1.0, 1.0, 0.0, 1.0, 0.0, 0.0, 1.0, 0.0, 1.0, 1.0, 0.0, 1.0, 0.0, 0.0, 1.0, 0.0, 1.0, 1.0, 0.0, 1.0, 0.0, 0.0, 1.0, 0.0, 1.0, 1.0, 0.0, 1.0, 0.0, 0.0, 1.0, 0.0, 1.0, 1.0, 0.0, 1.0, 0.0, 0.0, 1.0, 0.0, 1.0, 1.0, 0.0, 1.0, 0.0, 0.0, 1.0, 0.0, 1.0, 1.0, 0.0, 1.0, 0.0, 0.0, 1.0, 0.0, 1.0, 1.0, 0.0, 1.0, 0.0, 0.0, 1.0, 0.0, 1.0, 1.0, 0.0, 1.0, 0.0, 0.0, 1.0, 0.0, 1.0, 1.0, 0.0, 1.0, 0.0, 0.0, 1.0, 0.0, 1.0, 1.0, 0.0, 1.0, 0.0, 0.0, 1.0, 0.0, 1.0, 1.0, 0.0, 1.0, 0.0, 0.0, 1.0, 0.0, 1.0, 1.0, 0.0, 1.0, 0.0, 0.0, 1.0, 0.0, 1.0, 1.0, 0.0, 1.0, 0.0, 0.0, 1.0, 0.0, 1.0, 1.0, 0.0, 1.0, 0.0, 0.0, 1.0, 0.0, 1.0, 1.0, 0.0, 1.0, 0.0, 0.0, 1.0, 0.0, 1.0, 1.0, 0.0, 1.0, 0.0, 0.0, 1.0, 0.0, 1.0, 1.0, 0.0, 1.0, 0.0, 0.0, 1.0, 0.0, 1.0, 1.0, 0.0, 1.0, 0.0, 0.0, 1.0, 0.0, 1.0, 1.0, 0.0, 1.0, 0.0, 0.0, 1.0, 0.0, 1.0, 1.0, 0.0, 1.0, 0.0, 0.0, 1.0, 0.0, 1.0, 1.0, 0.0, 1.0, 0.0, 0.0, 1.0, 0.0, 1.0, 1.0, 0.0, 1.0, 0.0, 0.0, 1.0, 0.0, 1.0, 1.0, 0.0, 1.0, 0.0, 0.0, 1.0, 0.0, 1.0, 1.0, 0.0, 1.0, 0.0, 0.0, 1.0, 0.0, 1.0, 1.0, 0.0, 1.0, 0.0, 0.0, 1.0, 0.0, 1.0, 1.0, 0.0, 1.0, 0.0, 0.0, 1.0, 0.0, 1.0, 1.0, 0.0, 1.0, 0.0, 0.0, 1.0, 0.0, 1.0, 1.0, 0.0, 1.0, 0.0, 0.0, 1.0, 0.0, 1.0, 1.0, 0.0, 1.0, 0.0, 0.0, 1.0, 0.0, 1.0, 1.0, 0.0, 1.0, 0.0, 0.0, 1.0, 0.0, 1.0, 1.0, 0.0, 1.0, 0.0, 0.0, 1.0, 0.0, 1.0, 1.0, 0.0, 1.0, 0.0, 0.0, 1.0, 0.0, 1.0, 1.0, 0.0, 1.0, 0.0, 0.0, 1.0, 0.0, 1.0, 1.0, 0.0, 1.0, 0.0, 0.0, 1.0, 0.0, 1.0, 1.0, 0.0, 1.0, 0.0, 0.0, 1.0, 0.0, 1.0, 1.0, 0.0, 1.0, 0.0, 0.0, 1.0, 0.0, 1.0, 1.0, 0.0, 1.0, 0.0, 0.0, 1.0, 0.0, 1.0, 1.0, 0.0, 1.0, 0.0, 0.0, 1.0, 0.0, 1.0, 1.0, 0.0, 1.0, 0.0, 0.0, 1.0, 0.0, 1.0, 1.0, 0.0, 1.0, 0.0, 0.0, 1.0, 0.0, 1.0, 1.0, 0.0, 1.0, 0.0, 0.0, 1.0, 0.0, 1.0, 1.0, 0.0, 1.0, 0.0, 0.0, 1.0, 0.0, 1.0, 1.0, 0.0, 1.0, 0.0, 0.0, 1.0, 0.0, 1.0, 1.0, 0.0, 1.0, 0.0, 0.0, 1.0, 0.0, 1.0, 1.0, 0.0, 1.0, 0.0, 0.0, 1.0, 0.0, 1.0, 1.0, 0.0, 1.0, 0.0, 0.0, 1.0, 0.0, 1.0, 1.0, 0.0, 1.0, 0.0, 0.0, 1.0, 0.0, 1.0, 1.0, 0.0, 1.0, 0.0, 0.0, 1.0, 0.0, 1.0, 1.0, 0.0, 1.0, 0.0, 0.0, 1.0, 0.0, 1.0, 1.0, 0.0, 1.0, 0.0, 0.0, 1.0, 0.0, 1.0, 1.0, 0.0, 1.0, 0.0, 0.0, 1.0, 0.0, 1.0, 1.0, 0.0, 1.0, 0.0, 0.0, 1.0, 0.0, 1.0, 1.0, 0.0, 1.0, 0.0, 0.0, 1.0, 0.0, 1.0, 1.0, 0.0, 1.0, 0.0, 0.0, 1.0, 0.0, 1.0, 1.0, 0.0, 1.0, 0.0, 0.0, 1.0, 0.0, 1.0, 1.0, 0.0, 1.0, 0.0, 0.0, 1.0, 0.0, 1.0, 1.0, 0.0, 1.0, 0.0, 0.0, 1.0, 0.0, 1.0, 1.0, 0.0, 1.0, 0.0, 0.0, 1.0, 0.0, 1.0, 1.0, 0.0, 1.0, 0.0, 0.0, 1.0, 0.0, 1.0, 1.0, 0.0, 1.0, 0.0, 0.0, 1.0, 0.0, 1.0, 1.0, 0.0, 1.0, 0.0, 0.0, 1.0, 0.0, 1.0, 1.0, 0.0, 1.0, 0.0, 0.0, 1.0, 0.0, 1.0, 1.0, 0.0, 1.0, 0.0, 0.0, 1.0, 0.0, 1.0, 1.0, 0.0, 1.0, 0.0, 0.0, 1.0, 0.0, 1.0, 1.0, 0.0, 1.0, 0.0, 0.0, 1.0, 0.0, 1.0, 1.0, 0.0, 1.0, 0.0, 0.0, 1.0, 0.0, 1.0, 1.0, 0.0, 1.0, 0.0, 0.0, 1.0, 0.0, 1.0, 1.0, 0.0, 1.0, 0.0, 0.0, 1.0, 0.0, 1.0, 1.0, 0.0, 1.0, 0.0, 0.0, 1.0, 0.0, 1.0, 1.0, 0.0, 1.0, 0.0, 0.0, 1.0, 0.0, 1.0, 1.0, 0.0, 1.0, 0.0, 0.0, 1.0, 0.0, 1.0, 1.0, 0.0, 1.0, 0.0, 0.0, 1.0, 0.0, 1.0, 1.0, 0.0, 1.0, 0.0, 0.0, 1.0, 0.0, 1.0, 1.0, 0.0, 1.0, 0.0, 0.0, 1.0, 0.0, 1.0, 1.0, 0.0, 1.0, 0.0, 0.0, 1.0, 0.0, 1.0, 1.0, 0.0, 1.0, 0.0, 0.0, 1.0, 0.0, 1.0, 1.0, 0.0, 1.0, 0.0, 0.0, 1.0, 0.0, 1.0, 1.0, 0.0, 1.0, 0.0, 0.0, 1.0, 0.0, 1.0, 1.0, 0.0, 1.0, 0.0, 0.0, 1.0, 0.0, 1.0, 1.0, 0.0, 1.0, 0.0, 0.0, 1.0, 0.0, 1.0, 1.0, 0.0, 1.0, 0.0, 0.0, 1.0, 0.0, 1.0, 1.0, 0.0, 1.0, 0.0, 0.0, 1.0, 0.0, 1.0, 1.0, 0.0, 1.0, 0.0, 0.0, 1.0, 0.0, 1.0, 1.0, 0.0, 1.0, 0.0, 0.0, 1.0, 0.0, 1.0, 1.0, 0.0, 1.0, 0.0, 0.0, 1.0, 0.0, 1.0, 1.0, 0.0, 1.0, 0.0, 0.0, 1.0, 0.0, 1.0, 1.0, 0.0, 1.0, 0.0, 0.0, 1.0, 0.0, 1.0, 1.0, 0.0, 1.0, 0.0, 0.0, 1.0, 0.0, 1.0, 1.0, 0.0, 1.0, 0.0, 0.0, 1.0, 0.0, 1.0, 1.0, 0.0, 1.0, 0.0, 0.0, 1.0, 0.0, 1.0, 1.0, 0.0, 1.0, 0.0, 0.0, 1.0, 0.0, 1.0, 1.0, 0.0, 1.0, 0.0, 0.0, 1.0, 0.0, 1.0, 1.0, 0.0, 1.0, 0.0, 0.0, 1.0, 0.0, 1.0, 1.0, 0.0, 1.0, 0.0, 0.0, 1.0, 0.0, 1.0, 1.0, 0.0, 1.0, 0.0, 0.0, 1.0, 0.0, 1.0, 1.0, 0.0, 1.0, 0.0, 0.0, 1.0, 0.0, 1.0, 1.0, 0.0, 1.0, 0.0, 0.0, 1.0, 0.0, 1.0, 1.0, 0.0, 1.0, 0.0, 0.0, 1.0, 0.0, 1.0, 1.0, 0.0, 1.0, 0.0, 0.0, 1.0, 0.0, 1.0, 1.0, 0.0, 1.0, 0.0, 0.0, 1.0, 0.0, 1.0, 1.0, 0.0, 1.0, 0.0, 0.0, 1.0, 0.0, 1.0, 1.0, 0.0, 1.0, 0.0, 0.0, 1.0, 0.0, 1.0, 1.0, 0.0, 1.0, 0.0, 0.0, 1.0, 0.0, 1.0, 1.0, 0.0, 1.0, 0.0, 0.0, 1.0, 0.0, 1.0, 1.0, 0.0, 1.0, 0.0, 0.0, 1.0, 0.0, 1.0, 1.0, 0.0, 1.0, 0.0, 0.0, 1.0, 0.0, 1.0, 1.0, 0.0, 1.0, 0.0, 0.0, 1.0, 0.0, 1.0, 1.0, 0.0, 1.0, 0.0, 0.0, 1.0, 0.0, 1.0, 1.0, 0.0, 1.0, 0.0, 0.0, 1.0, 0.0, 1.0, 1.0, 0.0, 1.0])
me_plane.update()

# ---- objects
ob_road = bpy.data.objects.new('road', me_cube_003)
ob_line_separator = bpy.data.objects.new('line_separator', me_plane)

# ---- transforms, parenting, visibility, modifiers, constraints
ob_road.location = (0.0, 0.0, 0.5)
ob_road.scale = (8.0, 16.0, 0.5)
ob_line_separator.location = (7.958, 0.0, 0.8002)
ob_line_separator.scale = (8.0, 0.1, 1.0)

# ---- collection membership
col_street.objects.link(ob_road)
col_street.objects.link(ob_line_separator)

# ---- scene / render settings (as saved in the file)
scene.frame_start = 1; scene.frame_end = 250; scene.frame_set(1)
scene.render.engine = 'CYCLES'
scene.cycles.samples = 20
scene.cycles.sampling_pattern = 'TABULATED_SOBOL'
scene.cycles.use_light_tree = False
scene.cycles.tile_size = 40
scene.view_settings.view_transform = 'Filmic'
bpy.context.view_layer.update()

# ---- added for rendering (the .blend has no active camera and no usable light): camera, sun
cam_auto = bpy.data.cameras.new('AutoCamera')
cam_auto.lens = 50.0
cam_auto.sensor_width = 36.0
cam_auto.clip_end = 1161.98
ob_auto_camera = bpy.data.objects.new('AutoCamera', cam_auto)
scene.collection.objects.link(ob_auto_camera)
ob_auto_camera.location = (90.2102, -79.4522, 53.4681)
ob_auto_camera.rotation_euler = (1.09748, -7.21219e-08, 0.694738)
scene.camera = ob_auto_camera
light_auto_sun = bpy.data.lights.new('AutoSun', 'SUN')
light_auto_sun.energy = 3.0
light_auto_sun.angle = 0.0523599
ob_auto_sun = bpy.data.objects.new('AutoSun', light_auto_sun)
scene.collection.objects.link(ob_auto_sun)
ob_auto_sun.rotation_euler = (0.872665, 0.174533, 0.523599)
bpy.context.view_layer.update()
